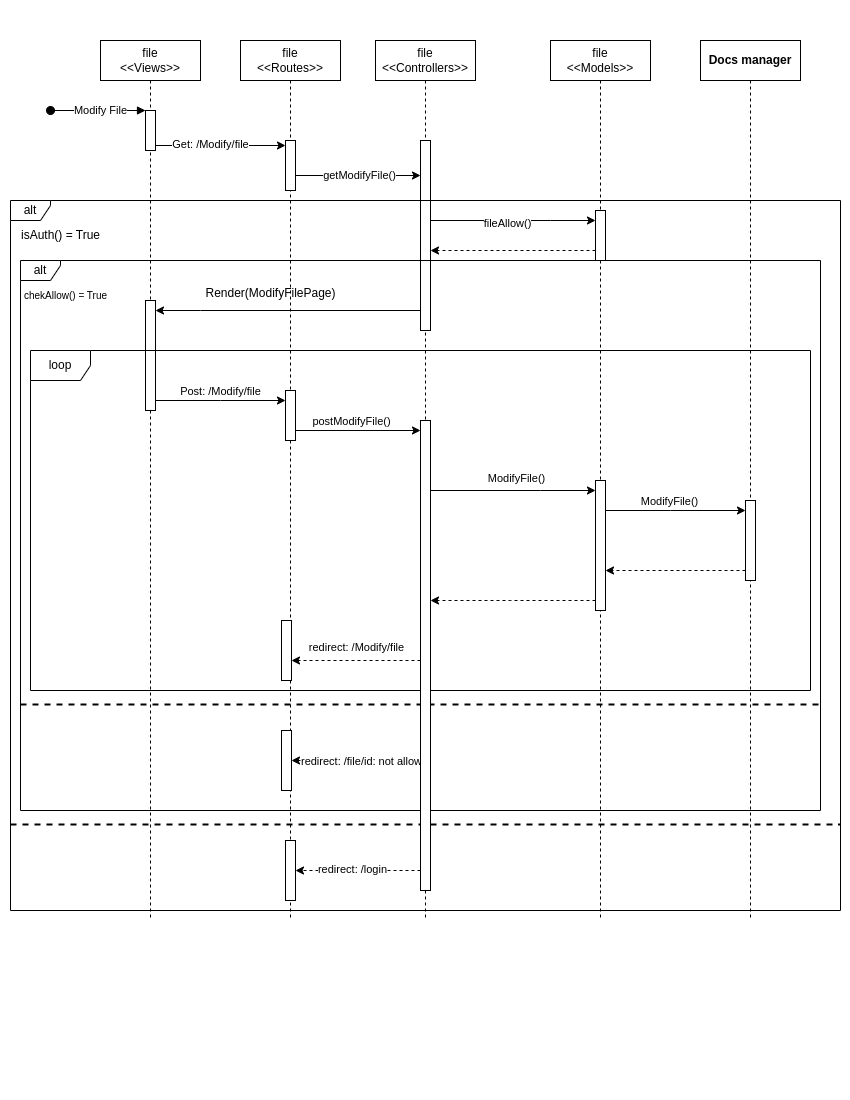

The diagram above was exported from draw.io. Its source (the exported page's mxGraphModel, read from the mxfile embedded in the PNG):
<mxGraphModel dx="1114" dy="541" grid="1" gridSize="10" guides="1" tooltips="1" connect="1" arrows="1" fold="1" page="1" pageScale="1" pageWidth="850" pageHeight="1100" math="0" shadow="0">
  <root>
    <mxCell id="0" />
    <mxCell id="1" parent="0" />
    <mxCell id="uUU1j6hkDepbFUmFvxDL-1" value="file&lt;br&gt;&amp;lt;&amp;lt;Views&amp;gt;&amp;gt;" style="shape=umlLifeline;perimeter=lifelinePerimeter;whiteSpace=wrap;html=1;container=0;dropTarget=0;collapsible=0;recursiveResize=0;outlineConnect=0;portConstraint=eastwest;newEdgeStyle={&quot;edgeStyle&quot;:&quot;elbowEdgeStyle&quot;,&quot;elbow&quot;:&quot;vertical&quot;,&quot;curved&quot;:0,&quot;rounded&quot;:0};" parent="1" vertex="1">
      <mxGeometry x="100" y="40" width="100" height="880" as="geometry" />
    </mxCell>
    <mxCell id="uUU1j6hkDepbFUmFvxDL-2" value="" style="html=1;points=[];perimeter=orthogonalPerimeter;outlineConnect=0;targetShapes=umlLifeline;portConstraint=eastwest;newEdgeStyle={&quot;edgeStyle&quot;:&quot;elbowEdgeStyle&quot;,&quot;elbow&quot;:&quot;vertical&quot;,&quot;curved&quot;:0,&quot;rounded&quot;:0};" parent="uUU1j6hkDepbFUmFvxDL-1" vertex="1">
      <mxGeometry x="45" y="70" width="10" height="40" as="geometry" />
    </mxCell>
    <mxCell id="uUU1j6hkDepbFUmFvxDL-3" value="" style="html=1;verticalAlign=bottom;startArrow=oval;endArrow=block;startSize=8;edgeStyle=elbowEdgeStyle;elbow=vertical;curved=0;rounded=0;" parent="uUU1j6hkDepbFUmFvxDL-1" target="uUU1j6hkDepbFUmFvxDL-2" edge="1">
      <mxGeometry relative="1" as="geometry">
        <mxPoint x="-50" y="70" as="sourcePoint" />
      </mxGeometry>
    </mxCell>
    <mxCell id="uUU1j6hkDepbFUmFvxDL-4" value="Modify File" style="edgeLabel;html=1;align=center;verticalAlign=middle;resizable=0;points=[];" parent="uUU1j6hkDepbFUmFvxDL-3" connectable="0" vertex="1">
      <mxGeometry x="0.0333" y="1" relative="1" as="geometry">
        <mxPoint as="offset" />
      </mxGeometry>
    </mxCell>
    <mxCell id="uUU1j6hkDepbFUmFvxDL-5" value="file&lt;br&gt;&amp;lt;&amp;lt;Routes&amp;gt;&amp;gt;" style="shape=umlLifeline;perimeter=lifelinePerimeter;whiteSpace=wrap;html=1;container=0;dropTarget=0;collapsible=0;recursiveResize=0;outlineConnect=0;portConstraint=eastwest;newEdgeStyle={&quot;edgeStyle&quot;:&quot;elbowEdgeStyle&quot;,&quot;elbow&quot;:&quot;vertical&quot;,&quot;curved&quot;:0,&quot;rounded&quot;:0};" parent="1" vertex="1">
      <mxGeometry x="240" y="40" width="100" height="880" as="geometry" />
    </mxCell>
    <mxCell id="uUU1j6hkDepbFUmFvxDL-6" value="" style="html=1;points=[];perimeter=orthogonalPerimeter;outlineConnect=0;targetShapes=umlLifeline;portConstraint=eastwest;newEdgeStyle={&quot;edgeStyle&quot;:&quot;elbowEdgeStyle&quot;,&quot;elbow&quot;:&quot;vertical&quot;,&quot;curved&quot;:0,&quot;rounded&quot;:0};" parent="uUU1j6hkDepbFUmFvxDL-5" vertex="1">
      <mxGeometry x="45" y="100" width="10" height="50" as="geometry" />
    </mxCell>
    <mxCell id="uUU1j6hkDepbFUmFvxDL-7" value="" style="html=1;points=[];perimeter=orthogonalPerimeter;outlineConnect=0;targetShapes=umlLifeline;portConstraint=eastwest;newEdgeStyle={&quot;edgeStyle&quot;:&quot;elbowEdgeStyle&quot;,&quot;elbow&quot;:&quot;vertical&quot;,&quot;curved&quot;:0,&quot;rounded&quot;:0};" parent="uUU1j6hkDepbFUmFvxDL-5" vertex="1">
      <mxGeometry x="41" y="580" width="10" height="60" as="geometry" />
    </mxCell>
    <mxCell id="uUU1j6hkDepbFUmFvxDL-8" value="" style="html=1;points=[];perimeter=orthogonalPerimeter;outlineConnect=0;targetShapes=umlLifeline;portConstraint=eastwest;newEdgeStyle={&quot;edgeStyle&quot;:&quot;elbowEdgeStyle&quot;,&quot;elbow&quot;:&quot;vertical&quot;,&quot;curved&quot;:0,&quot;rounded&quot;:0};" parent="uUU1j6hkDepbFUmFvxDL-5" vertex="1">
      <mxGeometry x="45" y="800" width="10" height="60" as="geometry" />
    </mxCell>
    <mxCell id="uUU1j6hkDepbFUmFvxDL-9" value="" style="html=1;points=[];perimeter=orthogonalPerimeter;outlineConnect=0;targetShapes=umlLifeline;portConstraint=eastwest;newEdgeStyle={&quot;edgeStyle&quot;:&quot;elbowEdgeStyle&quot;,&quot;elbow&quot;:&quot;vertical&quot;,&quot;curved&quot;:0,&quot;rounded&quot;:0};" parent="uUU1j6hkDepbFUmFvxDL-5" vertex="1">
      <mxGeometry x="41" y="690" width="10" height="60" as="geometry" />
    </mxCell>
    <mxCell id="uUU1j6hkDepbFUmFvxDL-10" value="file&lt;br&gt;&amp;lt;&amp;lt;Controllers&amp;gt;&amp;gt;" style="shape=umlLifeline;perimeter=lifelinePerimeter;whiteSpace=wrap;html=1;container=1;dropTarget=0;collapsible=0;recursiveResize=0;outlineConnect=0;portConstraint=eastwest;newEdgeStyle={&quot;edgeStyle&quot;:&quot;elbowEdgeStyle&quot;,&quot;elbow&quot;:&quot;vertical&quot;,&quot;curved&quot;:0,&quot;rounded&quot;:0};" parent="1" vertex="1">
      <mxGeometry x="375" y="40" width="100" height="880" as="geometry" />
    </mxCell>
    <mxCell id="uUU1j6hkDepbFUmFvxDL-47" value="" style="html=1;points=[];perimeter=orthogonalPerimeter;outlineConnect=0;targetShapes=umlLifeline;portConstraint=eastwest;newEdgeStyle={&quot;edgeStyle&quot;:&quot;elbowEdgeStyle&quot;,&quot;elbow&quot;:&quot;vertical&quot;,&quot;curved&quot;:0,&quot;rounded&quot;:0};" parent="uUU1j6hkDepbFUmFvxDL-10" vertex="1">
      <mxGeometry x="45" y="100" width="10" height="190" as="geometry" />
    </mxCell>
    <mxCell id="uUU1j6hkDepbFUmFvxDL-12" value="file&lt;br&gt;&amp;lt;&amp;lt;Models&amp;gt;&amp;gt;" style="shape=umlLifeline;perimeter=lifelinePerimeter;whiteSpace=wrap;html=1;container=1;dropTarget=0;collapsible=0;recursiveResize=0;outlineConnect=0;portConstraint=eastwest;newEdgeStyle={&quot;edgeStyle&quot;:&quot;elbowEdgeStyle&quot;,&quot;elbow&quot;:&quot;vertical&quot;,&quot;curved&quot;:0,&quot;rounded&quot;:0};" parent="1" vertex="1">
      <mxGeometry x="550" y="40" width="100" height="880" as="geometry" />
    </mxCell>
    <mxCell id="uUU1j6hkDepbFUmFvxDL-13" value="" style="html=1;points=[];perimeter=orthogonalPerimeter;outlineConnect=0;targetShapes=umlLifeline;portConstraint=eastwest;newEdgeStyle={&quot;edgeStyle&quot;:&quot;elbowEdgeStyle&quot;,&quot;elbow&quot;:&quot;vertical&quot;,&quot;curved&quot;:0,&quot;rounded&quot;:0};" parent="uUU1j6hkDepbFUmFvxDL-12" vertex="1">
      <mxGeometry x="45" y="170" width="10" height="50" as="geometry" />
    </mxCell>
    <mxCell id="uUU1j6hkDepbFUmFvxDL-14" value="" style="html=1;points=[];perimeter=orthogonalPerimeter;outlineConnect=0;targetShapes=umlLifeline;portConstraint=eastwest;newEdgeStyle={&quot;edgeStyle&quot;:&quot;elbowEdgeStyle&quot;,&quot;elbow&quot;:&quot;vertical&quot;,&quot;curved&quot;:0,&quot;rounded&quot;:0};" parent="uUU1j6hkDepbFUmFvxDL-12" vertex="1">
      <mxGeometry x="45" y="440" width="10" height="130" as="geometry" />
    </mxCell>
    <mxCell id="uUU1j6hkDepbFUmFvxDL-15" style="edgeStyle=elbowEdgeStyle;rounded=0;orthogonalLoop=1;jettySize=auto;html=1;elbow=vertical;curved=0;" parent="1" source="uUU1j6hkDepbFUmFvxDL-2" target="uUU1j6hkDepbFUmFvxDL-6" edge="1">
      <mxGeometry relative="1" as="geometry" />
    </mxCell>
    <mxCell id="uUU1j6hkDepbFUmFvxDL-16" value="Get: /Modify/file" style="edgeLabel;html=1;align=center;verticalAlign=middle;resizable=0;points=[];" parent="uUU1j6hkDepbFUmFvxDL-15" connectable="0" vertex="1">
      <mxGeometry x="-0.1714" y="2" relative="1" as="geometry">
        <mxPoint as="offset" />
      </mxGeometry>
    </mxCell>
    <mxCell id="uUU1j6hkDepbFUmFvxDL-17" style="edgeStyle=elbowEdgeStyle;rounded=0;orthogonalLoop=1;jettySize=auto;html=1;elbow=vertical;curved=0;" parent="1" source="uUU1j6hkDepbFUmFvxDL-6" edge="1">
      <mxGeometry relative="1" as="geometry">
        <mxPoint x="420" y="175" as="targetPoint" />
      </mxGeometry>
    </mxCell>
    <mxCell id="uUU1j6hkDepbFUmFvxDL-18" value="getModifyFile()" style="edgeLabel;html=1;align=center;verticalAlign=middle;resizable=0;points=[];" parent="uUU1j6hkDepbFUmFvxDL-17" connectable="0" vertex="1">
      <mxGeometry x="0.0112" y="1" relative="1" as="geometry">
        <mxPoint as="offset" />
      </mxGeometry>
    </mxCell>
    <mxCell id="uUU1j6hkDepbFUmFvxDL-19" value="alt" style="shape=umlFrame;whiteSpace=wrap;html=1;pointerEvents=0;width=40;height=20;" parent="1" vertex="1">
      <mxGeometry x="10" y="200" width="830" height="710" as="geometry" />
    </mxCell>
    <mxCell id="uUU1j6hkDepbFUmFvxDL-20" value="isAuth() = True" style="text;html=1;align=center;verticalAlign=middle;resizable=0;points=[];autosize=1;strokeColor=none;fillColor=none;" parent="1" vertex="1">
      <mxGeometry x="10" y="220" width="100" height="30" as="geometry" />
    </mxCell>
    <mxCell id="uUU1j6hkDepbFUmFvxDL-21" value="alt" style="shape=umlFrame;whiteSpace=wrap;html=1;pointerEvents=0;width=40;height=20;" parent="1" vertex="1">
      <mxGeometry x="20" y="260" width="800" height="550" as="geometry" />
    </mxCell>
    <mxCell id="uUU1j6hkDepbFUmFvxDL-22" value="" style="line;strokeWidth=2;fillColor=none;align=left;verticalAlign=middle;spacingTop=-1;spacingLeft=3;spacingRight=3;rotatable=0;labelPosition=right;points=[];portConstraint=eastwest;strokeColor=inherit;dashed=1;" parent="1" vertex="1">
      <mxGeometry x="20" y="700" width="800" height="8" as="geometry" />
    </mxCell>
    <mxCell id="uUU1j6hkDepbFUmFvxDL-23" value="&lt;font size=&quot;1&quot;&gt;chekAllow() = True&lt;/font&gt;" style="text;html=1;align=center;verticalAlign=middle;resizable=0;points=[];autosize=1;strokeColor=none;fillColor=none;strokeWidth=2;" parent="1" vertex="1">
      <mxGeometry x="10" y="280" width="110" height="30" as="geometry" />
    </mxCell>
    <mxCell id="uUU1j6hkDepbFUmFvxDL-24" value="&lt;b style=&quot;border-color: var(--border-color);&quot;&gt;Docs manager&lt;/b&gt;" style="shape=umlLifeline;perimeter=lifelinePerimeter;whiteSpace=wrap;html=1;container=1;dropTarget=0;collapsible=0;recursiveResize=0;outlineConnect=0;portConstraint=eastwest;newEdgeStyle={&quot;edgeStyle&quot;:&quot;elbowEdgeStyle&quot;,&quot;elbow&quot;:&quot;vertical&quot;,&quot;curved&quot;:0,&quot;rounded&quot;:0};" parent="1" vertex="1">
      <mxGeometry x="700" y="40" width="100" height="880" as="geometry" />
    </mxCell>
    <mxCell id="uUU1j6hkDepbFUmFvxDL-25" value="" style="html=1;points=[];perimeter=orthogonalPerimeter;outlineConnect=0;targetShapes=umlLifeline;portConstraint=eastwest;newEdgeStyle={&quot;edgeStyle&quot;:&quot;elbowEdgeStyle&quot;,&quot;elbow&quot;:&quot;vertical&quot;,&quot;curved&quot;:0,&quot;rounded&quot;:0};" parent="uUU1j6hkDepbFUmFvxDL-24" vertex="1">
      <mxGeometry x="45" y="460" width="10" height="80" as="geometry" />
    </mxCell>
    <mxCell id="uUU1j6hkDepbFUmFvxDL-26" style="edgeStyle=elbowEdgeStyle;rounded=0;orthogonalLoop=1;jettySize=auto;html=1;elbow=vertical;curved=0;" parent="1" source="uUU1j6hkDepbFUmFvxDL-14" target="uUU1j6hkDepbFUmFvxDL-25" edge="1">
      <mxGeometry relative="1" as="geometry">
        <Array as="points">
          <mxPoint x="670" y="510" />
          <mxPoint x="650" y="530" />
          <mxPoint x="710" y="400" />
          <mxPoint x="650" y="430" />
          <mxPoint x="570" y="340" />
          <mxPoint x="600" y="390" />
        </Array>
        <mxPoint x="600" y="430" as="sourcePoint" />
      </mxGeometry>
    </mxCell>
    <mxCell id="uUU1j6hkDepbFUmFvxDL-27" value="ModifyFile()" style="edgeLabel;html=1;align=center;verticalAlign=middle;resizable=0;points=[];" parent="uUU1j6hkDepbFUmFvxDL-26" connectable="0" vertex="1">
      <mxGeometry x="-0.0957" relative="1" as="geometry">
        <mxPoint y="-10" as="offset" />
      </mxGeometry>
    </mxCell>
    <mxCell id="uUU1j6hkDepbFUmFvxDL-28" style="edgeStyle=elbowEdgeStyle;rounded=0;orthogonalLoop=1;jettySize=auto;html=1;elbow=vertical;curved=0;dashed=1;" parent="1" target="uUU1j6hkDepbFUmFvxDL-7" edge="1">
      <mxGeometry relative="1" as="geometry">
        <Array as="points">
          <mxPoint x="320" y="660" />
          <mxPoint x="320" y="530" />
          <mxPoint x="360" y="505" />
          <mxPoint x="340" y="450" />
          <mxPoint x="320" y="400" />
        </Array>
        <mxPoint x="420" y="660" as="sourcePoint" />
      </mxGeometry>
    </mxCell>
    <mxCell id="uUU1j6hkDepbFUmFvxDL-29" value="redirect: /Modify/file" style="edgeLabel;html=1;align=center;verticalAlign=middle;resizable=0;points=[];" parent="1" connectable="0" vertex="1">
      <mxGeometry x="400.0005882352939" y="630" as="geometry">
        <mxPoint x="-45" y="16" as="offset" />
      </mxGeometry>
    </mxCell>
    <mxCell id="uUU1j6hkDepbFUmFvxDL-30" style="edgeStyle=elbowEdgeStyle;rounded=0;orthogonalLoop=1;jettySize=auto;html=1;elbow=vertical;curved=0;dashed=1;" parent="1" target="uUU1j6hkDepbFUmFvxDL-9" edge="1">
      <mxGeometry relative="1" as="geometry">
        <mxPoint x="420" y="760" as="sourcePoint" />
      </mxGeometry>
    </mxCell>
    <mxCell id="uUU1j6hkDepbFUmFvxDL-31" value="redirect: /file/id: not allow" style="edgeLabel;html=1;align=center;verticalAlign=middle;resizable=0;points=[];" parent="uUU1j6hkDepbFUmFvxDL-30" connectable="0" vertex="1">
      <mxGeometry x="0.2167" relative="1" as="geometry">
        <mxPoint x="18" as="offset" />
      </mxGeometry>
    </mxCell>
    <mxCell id="uUU1j6hkDepbFUmFvxDL-32" style="edgeStyle=elbowEdgeStyle;rounded=0;orthogonalLoop=1;jettySize=auto;html=1;elbow=vertical;curved=0;dashed=1;" parent="1" target="uUU1j6hkDepbFUmFvxDL-8" edge="1">
      <mxGeometry relative="1" as="geometry">
        <mxPoint x="420" y="870" as="sourcePoint" />
      </mxGeometry>
    </mxCell>
    <mxCell id="uUU1j6hkDepbFUmFvxDL-33" value="redirect: /login" style="edgeLabel;html=1;align=center;verticalAlign=middle;resizable=0;points=[];" parent="uUU1j6hkDepbFUmFvxDL-32" connectable="0" vertex="1">
      <mxGeometry x="0.5" y="-2" relative="1" as="geometry">
        <mxPoint x="25" as="offset" />
      </mxGeometry>
    </mxCell>
    <mxCell id="uUU1j6hkDepbFUmFvxDL-34" style="edgeStyle=elbowEdgeStyle;rounded=0;orthogonalLoop=1;jettySize=auto;html=1;elbow=vertical;curved=0;" parent="1" target="uUU1j6hkDepbFUmFvxDL-13" edge="1">
      <mxGeometry relative="1" as="geometry">
        <Array as="points">
          <mxPoint x="550" y="220" />
        </Array>
        <mxPoint x="430" y="220" as="sourcePoint" />
      </mxGeometry>
    </mxCell>
    <mxCell id="uUU1j6hkDepbFUmFvxDL-35" value="fileAllow()" style="edgeLabel;html=1;align=center;verticalAlign=middle;resizable=0;points=[];" parent="uUU1j6hkDepbFUmFvxDL-34" connectable="0" vertex="1">
      <mxGeometry x="-0.0839" y="-2" relative="1" as="geometry">
        <mxPoint as="offset" />
      </mxGeometry>
    </mxCell>
    <mxCell id="uUU1j6hkDepbFUmFvxDL-36" style="edgeStyle=elbowEdgeStyle;rounded=0;orthogonalLoop=1;jettySize=auto;html=1;elbow=vertical;curved=0;dashed=1;" parent="1" source="uUU1j6hkDepbFUmFvxDL-13" edge="1">
      <mxGeometry relative="1" as="geometry">
        <Array as="points">
          <mxPoint x="508" y="250" />
        </Array>
        <mxPoint x="430" y="250" as="targetPoint" />
      </mxGeometry>
    </mxCell>
    <mxCell id="uUU1j6hkDepbFUmFvxDL-37" style="edgeStyle=elbowEdgeStyle;rounded=0;orthogonalLoop=1;jettySize=auto;html=1;elbow=vertical;curved=0;" parent="1" target="uUU1j6hkDepbFUmFvxDL-14" edge="1">
      <mxGeometry relative="1" as="geometry">
        <Array as="points">
          <mxPoint x="540" y="490" />
          <mxPoint x="470" y="430" />
          <mxPoint x="550" y="340" />
        </Array>
        <mxPoint x="430" y="490" as="sourcePoint" />
      </mxGeometry>
    </mxCell>
    <mxCell id="uUU1j6hkDepbFUmFvxDL-38" value="ModifyFile()" style="edgeLabel;html=1;align=center;verticalAlign=middle;resizable=0;points=[];" parent="1" connectable="0" vertex="1">
      <mxGeometry x="490" y="420" as="geometry">
        <mxPoint x="25" y="57" as="offset" />
      </mxGeometry>
    </mxCell>
    <mxCell id="uUU1j6hkDepbFUmFvxDL-39" style="edgeStyle=elbowEdgeStyle;rounded=0;orthogonalLoop=1;jettySize=auto;html=1;elbow=vertical;curved=0;dashed=1;" parent="1" source="uUU1j6hkDepbFUmFvxDL-14" edge="1">
      <mxGeometry relative="1" as="geometry">
        <Array as="points">
          <mxPoint x="510" y="600" />
          <mxPoint x="500" y="560" />
          <mxPoint x="480" y="380" />
        </Array>
        <mxPoint x="430" y="600" as="targetPoint" />
      </mxGeometry>
    </mxCell>
    <mxCell id="uUU1j6hkDepbFUmFvxDL-40" style="edgeStyle=elbowEdgeStyle;rounded=0;orthogonalLoop=1;jettySize=auto;html=1;elbow=vertical;curved=0;dashed=1;" parent="1" source="uUU1j6hkDepbFUmFvxDL-25" target="uUU1j6hkDepbFUmFvxDL-14" edge="1">
      <mxGeometry relative="1" as="geometry">
        <Array as="points">
          <mxPoint x="680" y="570" />
          <mxPoint x="690" y="450" />
          <mxPoint x="650" y="480" />
        </Array>
      </mxGeometry>
    </mxCell>
    <mxCell id="uUU1j6hkDepbFUmFvxDL-42" value="" style="line;strokeWidth=2;fillColor=none;align=left;verticalAlign=middle;spacingTop=-1;spacingLeft=3;spacingRight=3;rotatable=0;labelPosition=right;points=[];portConstraint=eastwest;strokeColor=inherit;dashed=1;" parent="1" vertex="1">
      <mxGeometry x="10" y="820" width="830" height="8" as="geometry" />
    </mxCell>
    <mxCell id="uUU1j6hkDepbFUmFvxDL-51" style="edgeStyle=elbowEdgeStyle;rounded=0;orthogonalLoop=1;jettySize=auto;html=1;elbow=vertical;curved=0;" parent="1" source="uUU1j6hkDepbFUmFvxDL-43" target="uUU1j6hkDepbFUmFvxDL-50" edge="1">
      <mxGeometry relative="1" as="geometry" />
    </mxCell>
    <mxCell id="uUU1j6hkDepbFUmFvxDL-43" value="" style="html=1;points=[];perimeter=orthogonalPerimeter;outlineConnect=0;targetShapes=umlLifeline;portConstraint=eastwest;newEdgeStyle={&quot;edgeStyle&quot;:&quot;elbowEdgeStyle&quot;,&quot;elbow&quot;:&quot;vertical&quot;,&quot;curved&quot;:0,&quot;rounded&quot;:0};" parent="1" vertex="1">
      <mxGeometry x="145" y="300" width="10" height="110" as="geometry" />
    </mxCell>
    <mxCell id="uUU1j6hkDepbFUmFvxDL-44" style="edgeStyle=elbowEdgeStyle;rounded=0;orthogonalLoop=1;jettySize=auto;html=1;elbow=vertical;curved=0;" parent="1" target="uUU1j6hkDepbFUmFvxDL-43" edge="1">
      <mxGeometry relative="1" as="geometry">
        <mxPoint x="420" y="310" as="sourcePoint" />
        <Array as="points">
          <mxPoint x="200" y="310" />
        </Array>
      </mxGeometry>
    </mxCell>
    <mxCell id="uUU1j6hkDepbFUmFvxDL-45" value="Render(ModifyFilePage)" style="text;html=1;align=center;verticalAlign=middle;resizable=0;points=[];autosize=1;strokeColor=none;fillColor=none;" parent="1" vertex="1">
      <mxGeometry x="195" y="278" width="150" height="30" as="geometry" />
    </mxCell>
    <mxCell id="uUU1j6hkDepbFUmFvxDL-46" value="loop" style="shape=umlFrame;whiteSpace=wrap;html=1;pointerEvents=0;" parent="1" vertex="1">
      <mxGeometry x="30" y="350" width="780" height="340" as="geometry" />
    </mxCell>
    <mxCell id="uUU1j6hkDepbFUmFvxDL-48" value="" style="html=1;points=[];perimeter=orthogonalPerimeter;outlineConnect=0;targetShapes=umlLifeline;portConstraint=eastwest;newEdgeStyle={&quot;edgeStyle&quot;:&quot;elbowEdgeStyle&quot;,&quot;elbow&quot;:&quot;vertical&quot;,&quot;curved&quot;:0,&quot;rounded&quot;:0};" parent="1" vertex="1">
      <mxGeometry x="420" y="420" width="10" height="470" as="geometry" />
    </mxCell>
    <mxCell id="uUU1j6hkDepbFUmFvxDL-52" style="edgeStyle=elbowEdgeStyle;rounded=0;orthogonalLoop=1;jettySize=auto;html=1;elbow=vertical;curved=0;" parent="1" source="uUU1j6hkDepbFUmFvxDL-50" target="uUU1j6hkDepbFUmFvxDL-48" edge="1">
      <mxGeometry relative="1" as="geometry" />
    </mxCell>
    <mxCell id="uUU1j6hkDepbFUmFvxDL-50" value="" style="html=1;points=[];perimeter=orthogonalPerimeter;outlineConnect=0;targetShapes=umlLifeline;portConstraint=eastwest;newEdgeStyle={&quot;edgeStyle&quot;:&quot;elbowEdgeStyle&quot;,&quot;elbow&quot;:&quot;vertical&quot;,&quot;curved&quot;:0,&quot;rounded&quot;:0};" parent="1" vertex="1">
      <mxGeometry x="285" y="390" width="10" height="50" as="geometry" />
    </mxCell>
    <mxCell id="uUU1j6hkDepbFUmFvxDL-53" value="Post: /Modify/file" style="edgeLabel;html=1;align=center;verticalAlign=middle;resizable=0;points=[];" parent="1" connectable="0" vertex="1">
      <mxGeometry x="219" y="390" as="geometry" />
    </mxCell>
    <mxCell id="uUU1j6hkDepbFUmFvxDL-54" value="postModifyFile()" style="edgeLabel;html=1;align=center;verticalAlign=middle;resizable=0;points=[];" parent="1" connectable="0" vertex="1">
      <mxGeometry x="350" y="420" as="geometry" />
    </mxCell>
  </root>
</mxGraphModel>